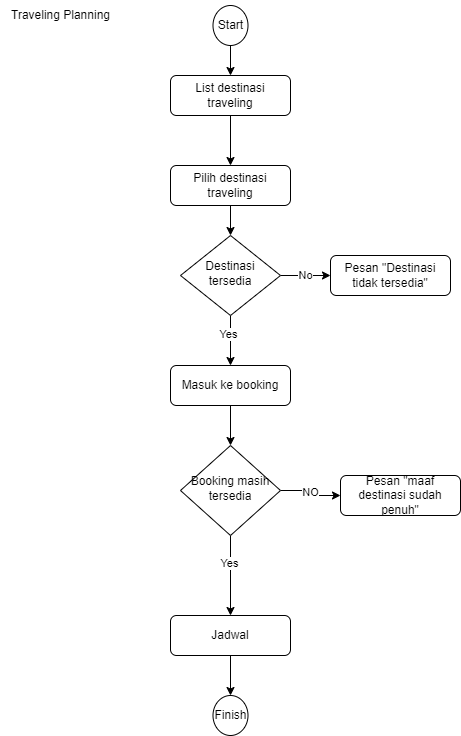

The diagram above was exported from draw.io. Its source (the exported page's mxGraphModel, read from the mxfile embedded in the PNG):
<mxGraphModel dx="1543" dy="322" grid="1" gridSize="10" guides="1" tooltips="1" connect="1" arrows="1" fold="1" page="1" pageScale="1" pageWidth="827" pageHeight="1169" math="0" shadow="0">
  <root>
    <mxCell id="WIyWlLk6GJQsqaUBKTNV-0" />
    <mxCell id="WIyWlLk6GJQsqaUBKTNV-1" parent="WIyWlLk6GJQsqaUBKTNV-0" />
    <mxCell id="n9H_7j14w3eolz7huGkZ-6" style="edgeStyle=orthogonalEdgeStyle;rounded=0;orthogonalLoop=1;jettySize=auto;html=1;exitX=0.5;exitY=1;exitDx=0;exitDy=0;entryX=0.5;entryY=0;entryDx=0;entryDy=0;" edge="1" parent="WIyWlLk6GJQsqaUBKTNV-1" source="WIyWlLk6GJQsqaUBKTNV-3" target="n9H_7j14w3eolz7huGkZ-0">
      <mxGeometry relative="1" as="geometry" />
    </mxCell>
    <mxCell id="WIyWlLk6GJQsqaUBKTNV-3" value="List destinasi traveling" style="rounded=1;whiteSpace=wrap;html=1;fontSize=12;glass=0;strokeWidth=1;shadow=0;" parent="WIyWlLk6GJQsqaUBKTNV-1" vertex="1">
      <mxGeometry x="160" y="80" width="120" height="40" as="geometry" />
    </mxCell>
    <mxCell id="n9H_7j14w3eolz7huGkZ-3" style="edgeStyle=orthogonalEdgeStyle;rounded=0;orthogonalLoop=1;jettySize=auto;html=1;exitX=0.5;exitY=1;exitDx=0;exitDy=0;entryX=0.5;entryY=0;entryDx=0;entryDy=0;" edge="1" parent="WIyWlLk6GJQsqaUBKTNV-1" source="WIyWlLk6GJQsqaUBKTNV-10" target="WIyWlLk6GJQsqaUBKTNV-11">
      <mxGeometry relative="1" as="geometry" />
    </mxCell>
    <mxCell id="n9H_7j14w3eolz7huGkZ-11" value="Yes" style="edgeLabel;html=1;align=center;verticalAlign=middle;resizable=0;points=[];" vertex="1" connectable="0" parent="n9H_7j14w3eolz7huGkZ-3">
      <mxGeometry x="-0.2288" y="-2" relative="1" as="geometry">
        <mxPoint as="offset" />
      </mxGeometry>
    </mxCell>
    <mxCell id="n9H_7j14w3eolz7huGkZ-4" value="No" style="edgeStyle=orthogonalEdgeStyle;rounded=0;orthogonalLoop=1;jettySize=auto;html=1;exitX=1;exitY=0.5;exitDx=0;exitDy=0;entryX=0;entryY=0.5;entryDx=0;entryDy=0;" edge="1" parent="WIyWlLk6GJQsqaUBKTNV-1" source="WIyWlLk6GJQsqaUBKTNV-10" target="WIyWlLk6GJQsqaUBKTNV-12">
      <mxGeometry relative="1" as="geometry" />
    </mxCell>
    <mxCell id="WIyWlLk6GJQsqaUBKTNV-10" value="Destinasi tersedia" style="rhombus;whiteSpace=wrap;html=1;shadow=0;fontFamily=Helvetica;fontSize=12;align=center;strokeWidth=1;spacing=6;spacingTop=-4;" parent="WIyWlLk6GJQsqaUBKTNV-1" vertex="1">
      <mxGeometry x="170" y="240" width="100" height="80" as="geometry" />
    </mxCell>
    <mxCell id="n9H_7j14w3eolz7huGkZ-2" style="edgeStyle=orthogonalEdgeStyle;rounded=0;orthogonalLoop=1;jettySize=auto;html=1;exitX=0.5;exitY=1;exitDx=0;exitDy=0;entryX=0.5;entryY=0;entryDx=0;entryDy=0;" edge="1" parent="WIyWlLk6GJQsqaUBKTNV-1" source="WIyWlLk6GJQsqaUBKTNV-11" target="n9H_7j14w3eolz7huGkZ-7">
      <mxGeometry relative="1" as="geometry">
        <mxPoint x="220" y="440" as="targetPoint" />
      </mxGeometry>
    </mxCell>
    <mxCell id="WIyWlLk6GJQsqaUBKTNV-11" value="Masuk ke booking" style="rounded=1;whiteSpace=wrap;html=1;fontSize=12;glass=0;strokeWidth=1;shadow=0;" parent="WIyWlLk6GJQsqaUBKTNV-1" vertex="1">
      <mxGeometry x="160" y="370" width="120" height="40" as="geometry" />
    </mxCell>
    <mxCell id="WIyWlLk6GJQsqaUBKTNV-12" value="Pesan &quot;Destinasi tidak tersedia&quot;" style="rounded=1;whiteSpace=wrap;html=1;fontSize=12;glass=0;strokeWidth=1;shadow=0;" parent="WIyWlLk6GJQsqaUBKTNV-1" vertex="1">
      <mxGeometry x="320" y="260" width="120" height="40" as="geometry" />
    </mxCell>
    <mxCell id="n9H_7j14w3eolz7huGkZ-5" style="edgeStyle=orthogonalEdgeStyle;rounded=0;orthogonalLoop=1;jettySize=auto;html=1;exitX=0.5;exitY=1;exitDx=0;exitDy=0;entryX=0.5;entryY=0;entryDx=0;entryDy=0;" edge="1" parent="WIyWlLk6GJQsqaUBKTNV-1" source="n9H_7j14w3eolz7huGkZ-0" target="WIyWlLk6GJQsqaUBKTNV-10">
      <mxGeometry relative="1" as="geometry" />
    </mxCell>
    <mxCell id="n9H_7j14w3eolz7huGkZ-0" value="Pilih destinasi traveling" style="rounded=1;whiteSpace=wrap;html=1;fontSize=12;glass=0;strokeWidth=1;shadow=0;" vertex="1" parent="WIyWlLk6GJQsqaUBKTNV-1">
      <mxGeometry x="160" y="170" width="120" height="40" as="geometry" />
    </mxCell>
    <mxCell id="n9H_7j14w3eolz7huGkZ-10" value="NO" style="edgeStyle=orthogonalEdgeStyle;rounded=0;orthogonalLoop=1;jettySize=auto;html=1;exitX=1;exitY=0.5;exitDx=0;exitDy=0;" edge="1" parent="WIyWlLk6GJQsqaUBKTNV-1" source="n9H_7j14w3eolz7huGkZ-7" target="n9H_7j14w3eolz7huGkZ-9">
      <mxGeometry relative="1" as="geometry" />
    </mxCell>
    <mxCell id="n9H_7j14w3eolz7huGkZ-13" style="edgeStyle=orthogonalEdgeStyle;rounded=0;orthogonalLoop=1;jettySize=auto;html=1;exitX=0.5;exitY=1;exitDx=0;exitDy=0;entryX=0.5;entryY=0;entryDx=0;entryDy=0;" edge="1" parent="WIyWlLk6GJQsqaUBKTNV-1" source="n9H_7j14w3eolz7huGkZ-7" target="n9H_7j14w3eolz7huGkZ-12">
      <mxGeometry relative="1" as="geometry" />
    </mxCell>
    <mxCell id="n9H_7j14w3eolz7huGkZ-14" value="Yes" style="edgeLabel;html=1;align=center;verticalAlign=middle;resizable=0;points=[];" vertex="1" connectable="0" parent="n9H_7j14w3eolz7huGkZ-13">
      <mxGeometry x="-0.2983" y="-1" relative="1" as="geometry">
        <mxPoint as="offset" />
      </mxGeometry>
    </mxCell>
    <mxCell id="n9H_7j14w3eolz7huGkZ-7" value="Booking masih tersedia" style="rhombus;whiteSpace=wrap;html=1;shadow=0;fontFamily=Helvetica;fontSize=12;align=center;strokeWidth=1;spacing=6;spacingTop=-4;" vertex="1" parent="WIyWlLk6GJQsqaUBKTNV-1">
      <mxGeometry x="170" y="450" width="100" height="90" as="geometry" />
    </mxCell>
    <mxCell id="n9H_7j14w3eolz7huGkZ-9" value="Pesan &quot;maaf destinasi sudah penuh&quot;" style="rounded=1;whiteSpace=wrap;html=1;fontSize=12;glass=0;strokeWidth=1;shadow=0;" vertex="1" parent="WIyWlLk6GJQsqaUBKTNV-1">
      <mxGeometry x="330" y="480" width="120" height="40" as="geometry" />
    </mxCell>
    <mxCell id="n9H_7j14w3eolz7huGkZ-20" style="edgeStyle=orthogonalEdgeStyle;rounded=0;orthogonalLoop=1;jettySize=auto;html=1;exitX=0.5;exitY=1;exitDx=0;exitDy=0;entryX=0.5;entryY=0;entryDx=0;entryDy=0;" edge="1" parent="WIyWlLk6GJQsqaUBKTNV-1" source="n9H_7j14w3eolz7huGkZ-12" target="n9H_7j14w3eolz7huGkZ-17">
      <mxGeometry relative="1" as="geometry" />
    </mxCell>
    <mxCell id="n9H_7j14w3eolz7huGkZ-12" value="Jadwal" style="rounded=1;whiteSpace=wrap;html=1;fontSize=12;glass=0;strokeWidth=1;shadow=0;" vertex="1" parent="WIyWlLk6GJQsqaUBKTNV-1">
      <mxGeometry x="160" y="620" width="120" height="40" as="geometry" />
    </mxCell>
    <mxCell id="n9H_7j14w3eolz7huGkZ-16" style="edgeStyle=orthogonalEdgeStyle;rounded=0;orthogonalLoop=1;jettySize=auto;html=1;exitX=0.5;exitY=1;exitDx=0;exitDy=0;entryX=0.5;entryY=0;entryDx=0;entryDy=0;" edge="1" parent="WIyWlLk6GJQsqaUBKTNV-1" source="n9H_7j14w3eolz7huGkZ-15" target="WIyWlLk6GJQsqaUBKTNV-3">
      <mxGeometry relative="1" as="geometry" />
    </mxCell>
    <mxCell id="n9H_7j14w3eolz7huGkZ-15" value="Start" style="ellipse;whiteSpace=wrap;html=1;" vertex="1" parent="WIyWlLk6GJQsqaUBKTNV-1">
      <mxGeometry x="202.5" y="10" width="35" height="40" as="geometry" />
    </mxCell>
    <mxCell id="n9H_7j14w3eolz7huGkZ-17" value="Finish" style="ellipse;whiteSpace=wrap;html=1;" vertex="1" parent="WIyWlLk6GJQsqaUBKTNV-1">
      <mxGeometry x="202.5" y="700" width="35" height="40" as="geometry" />
    </mxCell>
    <mxCell id="n9H_7j14w3eolz7huGkZ-21" value="Traveling Planning" style="text;html=1;align=center;verticalAlign=middle;resizable=0;points=[];autosize=1;strokeColor=none;fillColor=none;" vertex="1" parent="WIyWlLk6GJQsqaUBKTNV-1">
      <mxGeometry x="-10" y="5" width="120" height="30" as="geometry" />
    </mxCell>
  </root>
</mxGraphModel>